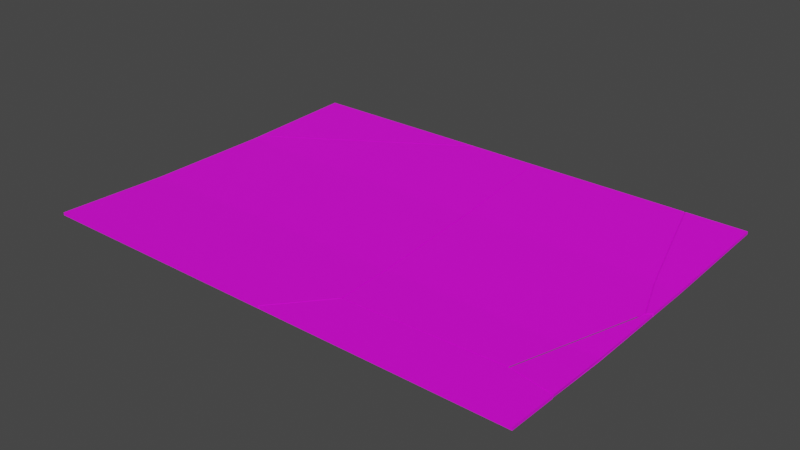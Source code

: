 # Source: Lettre_Fragment.blend  (saved by Blender 3.6.13; exported with 4.5.12 LTS)
import bpy
from mathutils import Matrix  # noqa: F401  (used for matrix-valued properties, if any)

bpy.ops.wm.read_factory_settings(use_empty=True)
scene = bpy.context.scene
scene.name = 'Scene'

# ---- collections
col_collection = bpy.data.collections.new('Collection'); scene.collection.children.link(col_collection)

# ---- images (referenced by path relative to the original .blend; pixels are not part of the script)
import os
ASSET_DIR = os.environ.get("B2B_ASSET_DIR", "")  # directory of the original .blend (textures are referenced by path, not embedded)
HERE = os.path.dirname(os.path.abspath(__file__))  # packed textures are extracted next to this script under _unpacked/

def load_image(name, relpath, width, height, colorspace="sRGB"):
    """Load a texture the original file referenced (path relative to the .blend, or extracted next to this script)."""
    p = next((c for c in (os.path.join(HERE, relpath), os.path.join(ASSET_DIR, relpath)) if relpath and os.path.exists(c)), "")
    if p:
        img = bpy.data.images.load(p, check_existing=True)
        img.name = name
    else:  # same state as the original file: an image datablock whose file is absent (Cycles renders it pink)
        img = bpy.data.images.new(name, width, height)
        img.source = "FILE"
        img.filepath = "//" + (relpath or name)
    img.colorspace_settings.name = colorspace
    return img
img_dossier_png_005 = load_image('Dossier.png.005', 'Dossier.png', 1024, 1024, 'sRGB')

# ---- materials (node trees are filled in below, after node groups)
mat_papier_002 = bpy.data.materials.new('Papier.002')
mat_papier_002.use_transparent_shadow = False

# ---- material node trees
mat_papier_002.use_nodes = True; mat_papier_002.node_tree.nodes.clear()
_N = mat_papier_002.node_tree.nodes; _L = mat_papier_002.node_tree.links
n0 = _N.new('ShaderNodeBsdfPrincipled'); n0.name = 'Principled BSDF'; n0.location = (10, 300)
n0.distribution = 'GGX'
n0.subsurface_method = 'RANDOM_WALK_SKIN'
n0.inputs[3].default_value = 1.45
n0.inputs[27].default_value = (0.0, 0.0, 0.0, 1.0)
n0.inputs[28].default_value = 1.0
n1 = _N.new('ShaderNodeOutputMaterial'); n1.name = 'Material Output'; n1.location = (300, 300)
n2 = _N.new('ShaderNodeTexImage'); n2.name = 'Image Texture'; n2.location = (-280, 271)
n2.image = img_dossier_png_005
_L.new(n0.outputs[0], n1.inputs[0])
_L.new(n2.outputs[0], n0.inputs[0])
n1.is_active_output = True

# ---- world
world_world = bpy.data.worlds.new('World'); scene.world = world_world
world_world.use_nodes = True; world_world.node_tree.nodes.clear()
_N = world_world.node_tree.nodes; _L = world_world.node_tree.links
n0 = _N.new('ShaderNodeOutputWorld'); n0.name = 'World Output'; n0.location = (300, 300)
n1 = _N.new('ShaderNodeBackground'); n1.name = 'Background'; n1.location = (10, 300)
n1.inputs[0].default_value = (0.05088, 0.05088, 0.05088, 1.0)
_L.new(n1.outputs[0], n0.inputs[0])
n0.is_active_output = True
world_world.color = (0.05088, 0.05088, 0.05088)
world_world.use_sun_shadow = False
world_world.sun_shadow_jitter_overblur = 0.0

# ---- meshes
me_lettre_cell_003 = bpy.data.meshes.new('Lettre_cell.003')
me_lettre_cell_003.from_pydata([(-0.5335, -0.4855, 0.001598), (-0.5335, -0.4855, 0.01016), (-0.5335, -0.1509, -0.009181), (-0.5335, -0.1509, -0.000618), (-0.5335, 0.2261, -0.000618), (-0.5335, 0.2261, -0.009181), (0.2307, -0.4855, 0.001598), (0.2757, -0.4273, -0.000277), (0.2625, -0.4437, 0.008814), (0.2301, -0.4855, 0.01016), (0.3519, -0.3282, -0.003471), (0.3504, -0.3293, 0.00513), (0.3381, -0.1509, -0.009181), (0.3364, -0.1509, -0.000618), (0.3178, 0.09027, -0.009181), (0.3102, 0.1601, -0.000618), (0.05581, 0.6031, 0.01016), (0.05434, 0.6031, 0.001598), (-0.5335, 0.2539, -0.008387), (-0.5335, 0.253, 0.0001508), (0.3046, 0.2261, -0.000618), (0.3063, 0.2261, -0.009181), (0.2723, 0.6031, 0.001598), (0.2707, 0.6031, 0.01016), (0.2307, -0.4855, 0.001598), (0.2757, -0.4273, -0.000277), (0.2625, -0.4437, 0.008814), (0.2301, -0.4855, 0.01016), (0.3519, -0.3282, -0.003471), (0.3381, -0.1509, -0.009181), (0.3504, -0.3293, 0.00513), (0.3364, -0.1509, -0.000618), (0.3178, 0.09027, -0.009181), (0.05581, 0.6031, 0.01016), (0.05434, 0.6031, 0.001598), (-0.5335, 0.253, 0.0001508), (0.3102, 0.1601, -0.000618), (0.3046, 0.2261, -0.000618), (0.3063, 0.2261, -0.009181), (0.2723, 0.6031, 0.001598), (0.2707, 0.6031, 0.01016), (-0.5335, 0.2539, -0.008387)], [], [(26, 27, 6, 25), (28, 30, 26, 25), (30, 28, 29, 32, 36, 31), (37, 36, 32, 38, 39, 40), (41, 35, 33, 34), (22, 17, 16, 23), (9, 1, 0, 24), (12, 10, 7, 24, 0, 2), (13, 3, 1, 9, 8, 11), (20, 4, 3, 13, 15), (12, 2, 5, 21, 14), (3, 4, 19, 18, 5, 2, 0, 1), (18, 17, 22, 21, 5), (23, 16, 19, 4, 20)])
_k = set([(6, 25), (6, 27), (7, 10), (7, 24), (8, 9), (8, 11), (9, 24), (10, 12), (11, 13), (12, 14), (13, 15), (14, 21), (15, 20), (16, 17), (16, 19), (17, 18), (18, 19), (20, 23), (21, 22), (22, 23), (25, 28), (26, 27), (26, 30), (28, 29), (29, 32), (30, 31), (31, 36), (32, 38), (33, 34), (33, 35), (34, 41), (35, 41), (36, 37), (37, 40), (38, 39), (39, 40)])
me_lettre_cell_003.attributes.new('sharp_edge', 'BOOLEAN', 'EDGE').data.foreach_set('value', [ (min(e.vertices), max(e.vertices)) in _k for e in me_lettre_cell_003.edges])
_uv = me_lettre_cell_003.uv_layers.new(name='UVMap')
_uv.uv.foreach_set('vector', [1.0, 0.5731, 0.8154, 0.5833, 0.743, 0.5111, 1.0, 0.4969, 0.4673, 0.0, 0.539, 0.0, 0.5731, 0.5731, 0.4969, 0.4969, 0.539, 0.539, 0.4673, 0.4673, 0.4206, 0.2424, 0.4217, 0.0, 0.4934, 0.0, 0.4919, 0.3126, 0.9317, 0.4388, 1.0, 0.5066, 1.0, 0.5783, 0.8595, 0.4388, 0.5606, 0.0516, 0.6328, 0.05161, 0.9297, 0.4242, 0.9296, 0.4961, 0.5804, 0.4665, 0.509, 0.3951, 0.375, 0.3858, 0.375, 0.3491, 0.625, 0.3493, 0.625, 0.3855, 0.625, 0.8713, 0.625, 1.0, 0.375, 1.0, 0.375, 0.8712, 0.2719, 0.6732, 0.2742, 0.7139, 0.2614, 0.7366, 0.2538, 0.75, 0.125, 0.75, 0.125, 0.6732, 0.2935, 0.3477, 0.294, 0.6714, -0.0454, 0.6717, -0.04583, 0.3876, -0.003434, 0.3755, 0.1125, 0.3427, 0.676, 0.3593, 0.6764, 0.6711, 0.294, 0.6714, 0.2935, 0.3477, 0.609, 0.3573, 0.2719, 0.6732, 0.125, 0.6732, 0.125, 0.5866, 0.2665, 0.5866, 0.2685, 0.6178, 0.625, 0.07684, 0.625, 0.1634, 0.625, 0.1696, 0.375, 0.1698, 0.375, 0.1634, 0.375, 0.07684, 0.375, 0.0, 0.625, 0.0, 0.125, 0.5802, 0.2241, 0.5, 0.2608, 0.5, 0.2665, 0.5866, 0.125, 0.5866, 1.058, 0.3716, 1.059, 0.4516, 0.7037, 0.6711, 0.6764, 0.6711, 0.676, 0.3593])
me_lettre_cell_003.materials.append(mat_papier_002)
me_lettre_cell_003.update()
me_lettre_cell_005 = bpy.data.meshes.new('Lettre_cell.005')
me_lettre_cell_005.from_pydata([(0.04039, -0.01645, -0.00644), (0.04039, -0.01645, 0.002123), (-0.09696, -0.1756, -0.001311), (0.03911, -0.202, -0.0004614), (-0.08663, -0.1764, 0.007276), (0.03137, -0.1993, 0.008013), (-0.05356, -0.01645, -0.00644), (-0.04302, -0.01645, 0.002123), (-0.02844, 0.06396, -0.00644), (-0.005279, 0.1044, 0.002123), (0.02827, 0.2111, 0.002123), (0.0132, 0.1965, -0.00644), (0.04039, -0.201, 0.008069), (0.04039, 0.2218, -0.00644), (0.04039, 0.2224, 0.002123), (-0.09696, -0.1756, -0.001311), (0.03911, -0.202, -0.0004614), (-0.08663, -0.1764, 0.007276), (0.03137, -0.1993, 0.008013), (-0.05356, -0.01645, -0.00644), (-0.04302, -0.01645, 0.002123), (-0.02844, 0.06396, -0.00644), (-0.005279, 0.1044, 0.002123), (0.02827, 0.2111, 0.002123), (0.04039, -0.201, 0.008069), (0.0132, 0.1965, -0.00644), (0.04039, 0.2218, -0.00644), (0.04039, 0.2224, 0.002123)], [], [(17, 15, 3, 18), (19, 15, 17, 20, 22, 21), (22, 23, 25, 21), (24, 18, 3), (26, 25, 23, 27), (16, 2, 6, 0), (4, 5, 12, 1, 7), (14, 10, 9, 7, 1), (11, 13, 0, 6, 8), (0, 13, 14, 1, 12, 16)])
_k = set([(2, 6), (2, 16), (3, 15), (3, 24), (4, 5), (4, 7), (5, 12), (6, 8), (7, 9), (8, 11), (9, 10), (10, 14), (11, 13), (12, 16), (13, 14), (15, 19), (17, 18), (17, 20), (18, 24), (19, 21), (20, 22), (21, 25), (22, 23), (23, 27), (25, 26), (26, 27)])
me_lettre_cell_005.attributes.new('sharp_edge', 'BOOLEAN', 'EDGE').data.foreach_set('value', [ (min(e.vertices), max(e.vertices)) in _k for e in me_lettre_cell_005.edges])
_uv = me_lettre_cell_005.uv_layers.new(name='UVMap')
_uv.uv.foreach_set('vector', [1.0, 0.4691, 1.0, 0.5409, 0.4679, 0.0, 0.5386, 0.0, 0.8601, 0.508, 0.5409, 0.5409, 0.4691, 0.4691, 0.7897, 0.436, 1.0, 0.3782, 1.0, 0.4696, 0.3782, 0.3782, 0.3772, 0.0, 0.4682, 0.0, 0.4696, 0.4696, 0.9169, 0.4608, 1.0, 0.4614, 0.9882, 0.532, 0.8349, 0.5313, 1.0, 0.5318, 1.0, 0.6228, 0.9264, 0.6226, 0.3748, 0.7158, 0.3519, 0.7097, 0.3592, 0.6732, 0.375, 0.6732, 0.131, 0.1669, 0.1077, 0.123, 0.106, 0.1197, 0.2932, 0.1195, 0.2932, 0.1505, 0.5355, 0.1193, 0.524, 0.1239, 0.4158, 0.1364, 0.2932, 0.1505, 0.2932, 0.1195, 0.3704, 0.6243, 0.375, 0.6185, 0.375, 0.6732, 0.3592, 0.6732, 0.3634, 0.6547, 0.375, 0.6732, 0.375, 0.6185, 0.625, 0.6183, 0.625, 0.6732, 0.625, 0.7155, 0.375, 0.7158])
me_lettre_cell_005.materials.append(mat_papier_002)
me_lettre_cell_005.update()
me_lettre_cell_008 = bpy.data.meshes.new('Lettre_cell.008')
me_lettre_cell_008.from_pydata([(-0.2261, 0.126, -0.0006782), (-0.2261, 0.126, 0.007885), (0.1233, -0.01402, 0.003881), (0.06536, -0.04761, -0.005643), (0.3587, 0.126, 0.007885), (0.3572, 0.126, -0.0006782), (-0.2261, -0.2208, -0.0106), (-0.2261, -0.2217, -0.002056), (0.1233, -0.01402, 0.003881), (0.3587, 0.126, 0.007885), (0.06536, -0.04761, -0.005643), (0.3572, 0.126, -0.0006782), (-0.2261, -0.2208, -0.0106), (-0.2261, -0.2217, -0.002056)], [], [(11, 9, 8, 10), (12, 10, 8, 13), (7, 1, 0, 6), (0, 1, 4, 5), (0, 5, 3, 6), (2, 4, 1, 7)])
_k = set([(2, 4), (2, 7), (3, 5), (3, 6), (4, 5), (6, 7), (8, 9), (8, 13), (9, 11), (10, 11), (10, 12), (12, 13)])
me_lettre_cell_008.attributes.new('sharp_edge', 'BOOLEAN', 'EDGE').data.foreach_set('value', [ (min(e.vertices), max(e.vertices)) in _k for e in me_lettre_cell_008.edges])
_uv = me_lettre_cell_008.uv_layers.new(name='UVMap')
_uv.uv.foreach_set('vector', [0.4895, 0.3712, 0.4176, 0.2994, 0.4505, 0.0, 0.5302, 0.0, 0.9314, 0.5734, 0.5302, 0.5302, 0.4505, 0.4505, 0.9314, 0.5023, 0.625, 0.1702, 0.625, 0.25, 0.375, 0.25, 0.375, 0.1703, 0.375, 0.25, 0.625, 0.25, 0.625, 0.3486, 0.375, 0.3483, 0.125, 0.5, 0.2233, 0.5, 0.1741, 0.5399, 0.125, 0.5797, 0.9166, 0.5409, 1.059, 0.4532, 1.059, 0.6708, 0.7062, 0.6711])
me_lettre_cell_008.materials.append(mat_papier_002)
me_lettre_cell_008.update()
me_lettre_cell_009 = bpy.data.meshes.new('Lettre_cell.009')
me_lettre_cell_009.from_pydata([(0.3257, -0.1071, -0.0008317), (0.3257, -0.1071, 0.007731), (-0.06515, 0.05706, -0.00612), (-0.09426, 0.05479, 0.002516), (-0.2703, 0.04904, -0.005861), (-0.2719, 0.04785, 0.00274), (0.187, 0.06683, -0.006434), (0.1975, 0.06609, 0.002152), (0.257, 0.05451, 0.002526), (0.2385, 0.05682, -0.006112), (0.3257, 0.03983, -0.005565), (0.3257, 0.04113, 0.002957), (-0.3445, -0.0461, 0.005767), (-0.3542, -0.05948, -0.002365), (-0.3909, -0.1071, -0.0008317), (-0.3916, -0.1071, 0.007731), (-0.06515, 0.05706, -0.00612), (-0.2703, 0.04904, -0.005861), (0.187, 0.06683, -0.006434), (0.1975, 0.06609, 0.002152), (0.257, 0.05451, 0.002526), (0.2385, 0.05682, -0.006112), (0.3257, 0.03983, -0.005565), (0.3257, 0.04113, 0.002957), (-0.2719, 0.04785, 0.00274), (-0.3445, -0.0461, 0.005767), (-0.3542, -0.05948, -0.002365), (-0.3909, -0.1071, -0.0008317), (-0.3916, -0.1071, 0.007731), (-0.09426, 0.05479, 0.002516)], [], [(24, 29, 16, 17), (18, 16, 29, 19), (19, 20, 21, 18), (22, 21, 20, 11), (25, 24, 17, 26), (28, 25, 26, 27), (1, 0, 10, 23), (14, 0, 1, 15), (0, 14, 13, 4, 2, 6, 9, 10), (3, 5, 12, 15, 1, 23, 8, 7)])
_k = set([(2, 4), (2, 6), (3, 5), (3, 7), (4, 13), (5, 12), (6, 9), (7, 8), (8, 23), (9, 10), (10, 23), (11, 20), (11, 22), (12, 15), (13, 14), (14, 15), (16, 17), (16, 18), (17, 26), (18, 21), (19, 20), (19, 29), (21, 22), (24, 25), (24, 29), (25, 28), (26, 27), (27, 28)])
me_lettre_cell_009.attributes.new('sharp_edge', 'BOOLEAN', 'EDGE').data.foreach_set('value', [ (min(e.vertices), max(e.vertices)) in _k for e in me_lettre_cell_009.edges])
_uv = me_lettre_cell_009.uv_layers.new(name='UVMap')
_uv.uv.foreach_set('vector', [0.5365, 0.0, 1.0, 0.4665, 1.0, 0.5388, 0.4647, 0.0, 1.0, 0.5386, 0.5388, 0.5388, 0.4665, 0.4665, 1.0, 0.4662, 0.4662, 0.4662, 1.0, 0.465, 1.0, 0.5375, 0.5386, 0.5386, 0.5331, 0.1955, 0.5375, 0.5375, 0.465, 0.465, 0.4615, 0.1957, 0.5634, 0.0, 1.0, 0.4635, 1.0, 0.5353, 0.4957, 0.0, 0.5818, 0.2543, 0.5634, 0.5634, 0.4957, 0.4957, 0.5101, 0.2544, 0.625, 0.75, 0.375, 0.75, 0.375, 0.7163, 0.625, 0.716, 0.375, 0.8708, 0.375, 0.75, 0.625, 0.75, 0.625, 0.8709, 0.375, 0.75, 0.2542, 0.75, 0.2604, 0.7391, 0.2745, 0.7141, 0.3091, 0.7123, 0.3516, 0.7101, 0.3603, 0.7124, 0.375, 0.7163, 0.1182, 0.2759, 0.1113, 0.342, 0.016, 0.3691, -0.04583, 0.3867, -0.04624, 0.1198, 0.1041, 0.1197, 0.1177, 0.1452, 0.1295, 0.1673])
me_lettre_cell_009.materials.append(mat_papier_002)
me_lettre_cell_009.update()
me_lettre_cell_010 = bpy.data.meshes.new('Lettre_cell.010')
me_lettre_cell_010.from_pydata([(-0.3233, 0.1887, 0.0008365), (-0.3557, 0.5657, 0.003053), (-0.3573, 0.5657, 0.01162), (0.2283, 0.1887, -0.007727), (0.2891, 0.02354, -0.007727), (0.3042, 0.03819, 0.0008365), (0.2489, 0.1887, 0.0008365), (0.1153, 0.5657, 0.003053), (0.1358, 0.5657, 0.01162), (-0.2897, -0.1884, -0.007727), (-0.2758, -0.3653, -0.002026), (-0.2773, -0.3665, 0.006576), (-0.2913, -0.1884, 0.0008365), (-0.3217, 0.1887, -0.007727), (-0.07281, -0.3574, -0.002281), (-0.1019, -0.3597, 0.006355), (0.1799, -0.3474, -0.002603), (0.1902, -0.3481, 0.005984), (0.2338, -0.1884, 0.0008365), (0.2233, -0.1884, -0.007727), (0.2705, -0.07078, 0.0008365), (0.2476, -0.1105, -0.007727), (-0.3233, 0.1887, 0.0008365), (-0.3573, 0.5657, 0.01162), (0.2283, 0.1887, -0.007727), (0.2891, 0.02354, -0.007727), (0.3042, 0.03819, 0.0008365), (0.2489, 0.1887, 0.0008365), (0.1153, 0.5657, 0.003053), (0.1358, 0.5657, 0.01162), (-0.2897, -0.1884, -0.007727), (-0.2758, -0.3653, -0.002026), (-0.2913, -0.1884, 0.0008365), (-0.3557, 0.5657, 0.003053), (-0.3217, 0.1887, -0.007727), (-0.07281, -0.3574, -0.002281), (-0.2773, -0.3665, 0.006576), (-0.1019, -0.3597, 0.006355), (0.1799, -0.3474, -0.002603), (0.1902, -0.3481, 0.005984), (0.2233, -0.1884, -0.007727), (0.2338, -0.1884, 0.0008365), (0.2705, -0.07078, 0.0008365), (0.2476, -0.1105, -0.007727)], [], [(43, 42, 41, 39, 38, 40), (33, 34, 30, 31, 36, 32, 22, 23), (36, 31, 35, 37), (37, 35, 38, 39), (42, 43, 4, 26), (2, 29, 28, 1), (10, 9, 19, 16, 14), (18, 12, 11, 15, 17), (27, 0, 12, 18, 20, 5), (9, 13, 24, 25, 21, 19), (13, 1, 28, 24), (0, 27, 29, 2), (8, 6, 26, 4, 3, 7)])
_k = set([(0, 2), (0, 12), (1, 2), (1, 13), (3, 4), (3, 7), (4, 43), (5, 20), (5, 27), (6, 8), (6, 26), (7, 8), (9, 10), (9, 13), (10, 14), (11, 12), (11, 15), (14, 16), (15, 17), (16, 19), (17, 18), (18, 20), (19, 21), (21, 25), (22, 23), (22, 32), (23, 33), (24, 25), (24, 28), (26, 42), (27, 29), (28, 29), (30, 31), (30, 34), (31, 35), (32, 36), (33, 34), (35, 38), (36, 37), (37, 39), (38, 40), (39, 41), (40, 43), (41, 42)])
me_lettre_cell_010.attributes.new('sharp_edge', 'BOOLEAN', 'EDGE').data.foreach_set('value', [ (min(e.vertices), max(e.vertices)) in _k for e in me_lettre_cell_010.edges])
_uv = me_lettre_cell_010.uv_layers.new(name='UVMap')
_uv.uv.foreach_set('vector', [1.0, 0.5224, 1.0, 0.6118, 0.4916, 0.0526, 0.533, 0.533, 0.4612, 0.4612, 0.6111, 0.03858, 0.5094, 0.4588, 0.9891, 0.5685, 0.6009, 0.181, 0.4673, 0.0, 0.5395, 0.0, 0.674, 0.1823, 0.4921, 0.06077, 0.5809, 0.5302, 0.5395, 0.5395, 0.4673, 0.4673, 1.0, 0.4652, 1.0, 0.5377, 0.5377, 0.5377, 0.4652, 0.4652, 0.4612, 0.0, 0.533, 0.0, 0.6118, 0.6118, 0.5224, 0.5224, 1.0, 0.5247, 1.0, 0.6137, 0.625, 0.3859, 0.625, 0.469, 0.375, 0.4655, 0.375, 0.3862, 0.2746, 0.7138, 0.2723, 0.6732, 0.3587, 0.6732, 0.3514, 0.7097, 0.3088, 0.712, 0.2932, 0.1515, 0.2935, 0.3469, 0.1128, 0.3418, 0.1196, 0.2765, 0.1312, 0.1678, 0.6756, 0.1456, 0.676, 0.3585, 0.2935, 0.3469, 0.2932, 0.1515, 0.4125, 0.1377, 0.523, 0.1251, 0.2723, 0.6732, 0.2669, 0.5866, 0.3596, 0.5866, 0.3698, 0.6245, 0.3628, 0.6553, 0.3587, 0.6732, 0.2669, 0.5866, 0.2612, 0.5, 0.3405, 0.5, 0.3596, 0.5866, 0.676, 0.3585, 0.6756, 0.1456, 1.058, 0.1874, 1.058, 0.3709, 0.9262, 0.5814, 0.7811, 0.3174, 0.3863, 0.0, 0.4753, 0.0, 0.9086, 0.3483, 0.9263, 0.5094])
me_lettre_cell_010.materials.append(mat_papier_002)
me_lettre_cell_010.update()
me_lettre_cell_011 = bpy.data.meshes.new('Lettre_cell.011')
me_lettre_cell_011.from_pydata([(0.05991, 0.3002, 0.002913), (0.05991, 0.3002, 0.01148), (0.05991, -0.0768, -0.007866), (0.05991, -0.0768, 0.0006973), (-0.1056, 0.1837, -0.0004193), (-0.0782, 0.1605, 0.007482), (-0.007119, -0.0768, 0.0006973), (-0.02758, -0.0768, -0.007866), (0.01331, -0.188, -0.007866), (0.02521, -0.1647, 0.0006973), (-0.1401, 0.3002, 0.002913), (-0.1196, 0.3002, 0.01148), (0.05991, -0.2124, -0.007866), (0.04766, -0.2231, 0.0006973), (0.03248, -0.2379, -0.007866), (0.05991, -0.2118, 0.0006973), (-0.0782, 0.1605, 0.007482), (-0.007119, -0.0768, 0.0006973), (-0.1056, 0.1837, -0.0004193), (-0.02758, -0.0768, -0.007866), (0.01331, -0.188, -0.007866), (0.02521, -0.1647, 0.0006973), (-0.1401, 0.3002, 0.002913), (-0.1196, 0.3002, 0.01148), (0.04766, -0.2231, 0.0006973), (0.05991, -0.2124, -0.007866), (0.05991, -0.2118, 0.0006973), (0.03248, -0.2379, -0.007866)], [], [(17, 16, 18, 19, 20, 21), (18, 16, 11, 22), (26, 24, 27, 12), (21, 20, 27, 24), (23, 1, 0, 10), (15, 3, 6, 9, 13), (14, 8, 7, 2, 25), (10, 0, 2, 7, 4), (6, 3, 1, 23, 5), (0, 1, 3, 15, 25, 2)])
_k = set([(4, 7), (4, 10), (5, 6), (5, 23), (6, 9), (7, 8), (8, 14), (9, 13), (10, 23), (11, 16), (11, 22), (12, 26), (12, 27), (13, 15), (14, 25), (15, 25), (16, 17), (17, 21), (18, 19), (18, 22), (19, 20), (20, 27), (21, 24), (24, 26)])
me_lettre_cell_011.attributes.new('sharp_edge', 'BOOLEAN', 'EDGE').data.foreach_set('value', [ (min(e.vertices), max(e.vertices)) in _k for e in me_lettre_cell_011.edges])
_uv = me_lettre_cell_011.uv_layers.new(name='UVMap')
_uv.uv.foreach_set('vector', [0.6191, 0.1306, 1.0, 0.4558, 1.0, 0.5221, 0.582, 0.1652, 0.4173, 0.0, 0.4889, 0.0, 0.5221, 0.5221, 0.4558, 0.4558, 0.8569, 0.4207, 0.8567, 0.4928, 0.9257, 0.3021, 1.0, 0.3761, 1.0, 0.4675, 0.8336, 0.3017, 1.0, 0.5111, 1.0, 0.5827, 0.4675, 0.4675, 0.3761, 0.3761, 0.625, 0.4698, 0.625, 0.5, 0.375, 0.5, 0.375, 0.4663, 0.5387, 0.1193, 0.6756, 0.1192, 0.6756, 0.1442, 0.5865, 0.1322, 0.5272, 0.1239, 0.3704, 0.6236, 0.3671, 0.6121, 0.3603, 0.5866, 0.375, 0.5866, 0.375, 0.6177, 0.3413, 0.5, 0.375, 0.5, 0.375, 0.5866, 0.3603, 0.5866, 0.3471, 0.5268, 0.6756, 0.1442, 0.6756, 0.1192, 1.058, 0.1189, 1.058, 0.1857, 0.9164, 0.1704, 0.375, 0.5, 0.625, 0.5, 0.625, 0.5866, 0.625, 0.6176, 0.375, 0.6177, 0.375, 0.5866])
me_lettre_cell_011.materials.append(mat_papier_002)
me_lettre_cell_011.update()

# ---- objects
ob_lettre_cell_005 = bpy.data.objects.new('Lettre_cell.005', me_lettre_cell_003)
ob_lettre_cell_004 = bpy.data.objects.new('Lettre_cell.004', me_lettre_cell_005)
ob_lettre_cell_003 = bpy.data.objects.new('Lettre_cell.003', me_lettre_cell_008)
ob_lettre_cell_002 = bpy.data.objects.new('Lettre_cell.002', me_lettre_cell_009)
ob_lettre_cell_001 = bpy.data.objects.new('Lettre_cell.001', me_lettre_cell_010)
ob_lettre_cell = bpy.data.objects.new('Lettre_cell', me_lettre_cell_011)

# ---- transforms, parenting, visibility, modifiers, constraints
ob_lettre_cell_005.location = (-0.4461, 0.01117, 0.06203)
ob_lettre_cell_004.location = (0.4633, -0.1233, 0.05929)
ob_lettre_cell_003.location = (-0.7535, 0.4883, 0.06431)
ob_lettre_cell_002.location = (0.178, -0.3673, 0.06446)
ob_lettre_cell_001.location = (0.184, 0.04861, 0.06058)
ob_lettre_cell.location = (0.4438, 0.3141, 0.06072)

# ---- collection membership
col_collection.objects.link(ob_lettre_cell_005)
col_collection.objects.link(ob_lettre_cell_004)
col_collection.objects.link(ob_lettre_cell_003)
col_collection.objects.link(ob_lettre_cell_002)
col_collection.objects.link(ob_lettre_cell_001)
col_collection.objects.link(ob_lettre_cell)

# ---- scene / render settings (as saved in the file)
scene.frame_start = 1; scene.frame_end = 250; scene.frame_set(1)
scene.render.engine = 'BLENDER_EEVEE_NEXT'
scene.cycles.sampling_pattern = 'TABULATED_SOBOL'
scene.view_settings.view_transform = 'Filmic'
bpy.context.view_layer.update()

# ---- added for rendering (the .blend has no active camera and no usable light): camera, sun
cam_auto = bpy.data.cameras.new('AutoCamera')
cam_auto.lens = 50.0
cam_auto.sensor_width = 36.0
cam_auto.clip_end = 1000.0
ob_auto_camera = bpy.data.objects.new('AutoCamera', cam_auto)
scene.collection.objects.link(ob_auto_camera)
ob_auto_camera.location = (1.46448, -1.97296, 1.42448)
ob_auto_camera.rotation_euler = (1.09748, -7.21219e-08, 0.694738)
scene.camera = ob_auto_camera
light_auto_sun = bpy.data.lights.new('AutoSun', 'SUN')
light_auto_sun.energy = 3.0
light_auto_sun.angle = 0.0523599
ob_auto_sun = bpy.data.objects.new('AutoSun', light_auto_sun)
scene.collection.objects.link(ob_auto_sun)
ob_auto_sun.rotation_euler = (0.872665, 0.174533, 0.523599)
bpy.context.view_layer.update()

